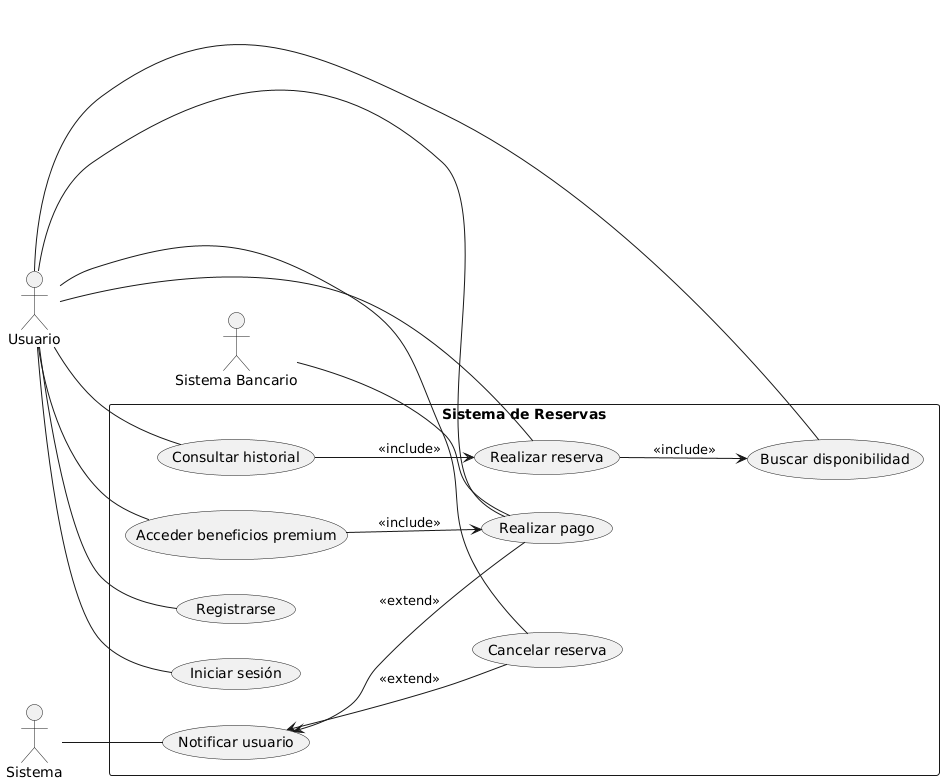

The diagram above was rendered by PlantUML. Its source (embedded in the PNG):
@startuml
left to right direction

actor "Usuario" as U
actor "Sistema" as SYS
actor "Sistema Bancario" as SB

rectangle "Sistema de Reservas" as SR {
  (Registrarse) as UC1
  (Iniciar sesión) as UC2
  (Buscar disponibilidad) as UC3
  (Realizar reserva) as UC4
  (Cancelar reserva) as UC5
  (Consultar historial) as UC6
  (Realizar pago) as UC7
  (Acceder beneficios premium) as UC8
  (Notificar usuario) as UC9

  UC4 --> UC3 : <<include>>
  UC8 --> UC7 : <<include>>
  UC6 --> UC4 : <<include>>

  UC9 <-- UC5 : <<extend>>
  UC9 <-- UC7 : <<extend>>
}

U -- UC1
U -- UC2
U -- UC3
U -- UC4
U -- UC5
U -- UC6
U -- UC7
U -- UC8

SYS -- UC9
SB -- UC7
@enduml